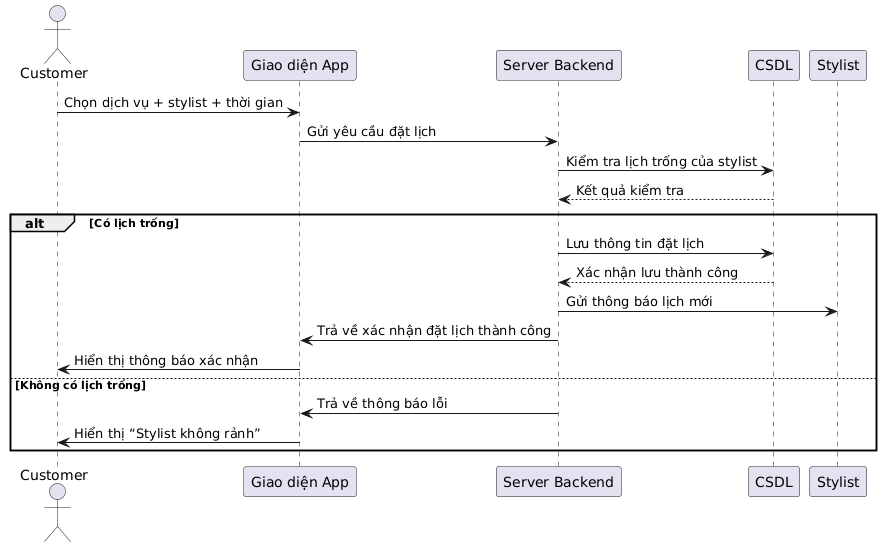

The diagram above was rendered by PlantUML. Its source (embedded in the PNG):
@startuml
actor Customer
participant "Giao diện App" as UI
participant "Server Backend" as Server
participant "CSDL" as DB
participant "Stylist" as Stylist

Customer -> UI: Chọn dịch vụ + stylist + thời gian
UI -> Server: Gửi yêu cầu đặt lịch
Server -> DB: Kiểm tra lịch trống của stylist
DB --> Server: Kết quả kiểm tra
alt Có lịch trống
    Server -> DB: Lưu thông tin đặt lịch
    DB --> Server: Xác nhận lưu thành công
    Server -> Stylist: Gửi thông báo lịch mới
    Server -> UI: Trả về xác nhận đặt lịch thành công
    UI -> Customer: Hiển thị thông báo xác nhận
else Không có lịch trống
    Server -> UI: Trả về thông báo lỗi
    UI -> Customer: Hiển thị “Stylist không rảnh”
end
@enduml